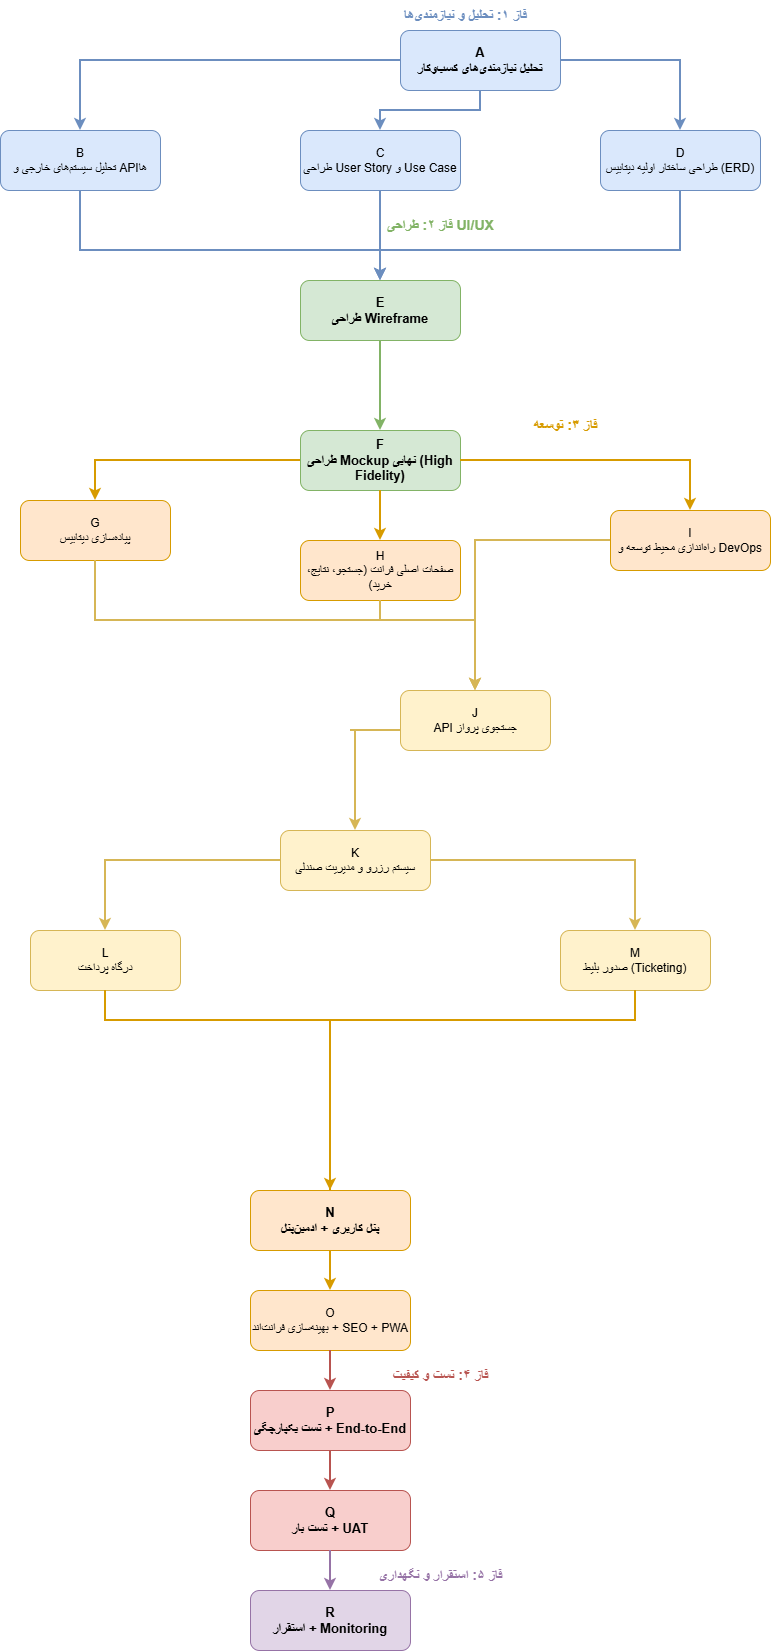

The diagram above was exported from draw.io. Its source (the exported page's mxGraphModel, read from the mxfile embedded in the PNG):
<mxGraphModel dx="2209" dy="1549" grid="1" gridSize="10" guides="1" tooltips="1" connect="1" arrows="1" fold="1" page="1" pageScale="1" pageWidth="1400" pageHeight="1200" background="#ffffff" math="0" shadow="0">
  <root>
    <mxCell id="0" />
    <mxCell id="1" parent="0" />
    <mxCell id="A" parent="1" style="rounded=1;whiteSpace=wrap;html=1;fillColor=#dae8fc;strokeColor=#6c8ebf;fontStyle=1;fontSize=13;align=center;verticalAlign=middle;" value="A&#10;تحلیل نیازمندیهای کسبوکار" vertex="1">
      <mxGeometry height="60" width="160" x="600" y="40" as="geometry" />
    </mxCell>
    <mxCell id="B" parent="1" style="rounded=1;whiteSpace=wrap;html=1;fillColor=#dae8fc;strokeColor=#6c8ebf;fontSize=12;align=center;verticalAlign=middle;" value="B&#10;تحلیل سیستمهای خارجی و APIها" vertex="1">
      <mxGeometry height="60" width="160" x="200" y="140" as="geometry" />
    </mxCell>
    <mxCell id="C" parent="1" style="rounded=1;whiteSpace=wrap;html=1;fillColor=#dae8fc;strokeColor=#6c8ebf;fontSize=12;align=center;verticalAlign=middle;" value="C&#10;طراحی User Story و Use Case" vertex="1">
      <mxGeometry height="60" width="160" x="500" y="140" as="geometry" />
    </mxCell>
    <mxCell id="D" parent="1" style="rounded=1;whiteSpace=wrap;html=1;fillColor=#dae8fc;strokeColor=#6c8ebf;fontSize=12;align=center;verticalAlign=middle;" value="D&#10;طراحی ساختار اولیه دیتابیس (ERD)" vertex="1">
      <mxGeometry height="60" width="160" x="800" y="140" as="geometry" />
    </mxCell>
    <mxCell id="E" parent="1" style="rounded=1;whiteSpace=wrap;html=1;fillColor=#d5e8d4;strokeColor=#82b366;fontStyle=1;fontSize=13;align=center;verticalAlign=middle;" value="E&#10;طراحی Wireframe" vertex="1">
      <mxGeometry height="60" width="160" x="500" y="290" as="geometry" />
    </mxCell>
    <mxCell id="F" parent="1" style="rounded=1;whiteSpace=wrap;html=1;fillColor=#d5e8d4;strokeColor=#82b366;fontStyle=1;fontSize=13;align=center;verticalAlign=middle;" value="F&#10;طراحی Mockup نهایی (High Fidelity)" vertex="1">
      <mxGeometry height="60" width="160" x="500" y="440" as="geometry" />
    </mxCell>
    <mxCell id="G" parent="1" style="rounded=1;whiteSpace=wrap;html=1;fillColor=#ffe6cc;strokeColor=#d79b00;fontSize=12;align=center;verticalAlign=middle;" value="G&#10;پیادهسازی دیتابیس" vertex="1">
      <mxGeometry height="60" width="150" x="220" y="510" as="geometry" />
    </mxCell>
    <mxCell id="H" parent="1" style="rounded=1;whiteSpace=wrap;html=1;fillColor=#ffe6cc;strokeColor=#d79b00;fontSize=12;align=center;verticalAlign=middle;" value="H&#10;صفحات اصلی فرانت (جستجو، نتایج، خرید)" vertex="1">
      <mxGeometry height="60" width="160" x="500" y="550" as="geometry" />
    </mxCell>
    <mxCell id="I" parent="1" style="rounded=1;whiteSpace=wrap;html=1;fillColor=#ffe6cc;strokeColor=#d79b00;fontSize=12;align=center;verticalAlign=middle;" value="I&#10;راهاندازی محیط توسعه و DevOps" vertex="1">
      <mxGeometry height="60" width="160" x="810" y="520" as="geometry" />
    </mxCell>
    <mxCell id="J" parent="1" style="rounded=1;whiteSpace=wrap;html=1;fillColor=#fff2cc;strokeColor=#d6b656;fontSize=12;align=center;verticalAlign=middle;" value="J&#10;API جستجوی پرواز" vertex="1">
      <mxGeometry height="60" width="150" x="600" y="700" as="geometry" />
    </mxCell>
    <mxCell id="L" parent="1" style="rounded=1;whiteSpace=wrap;html=1;fillColor=#fff2cc;strokeColor=#d6b656;fontSize=12;align=center;verticalAlign=middle;" value="L&#10;درگاه پرداخت" vertex="1">
      <mxGeometry height="60" width="150" x="230" y="940" as="geometry" />
    </mxCell>
    <mxCell id="M" parent="1" style="rounded=1;whiteSpace=wrap;html=1;fillColor=#fff2cc;strokeColor=#d6b656;fontSize=12;align=center;verticalAlign=middle;" value="M&#10;صدور بلیط (Ticketing)" vertex="1">
      <mxGeometry height="60" width="150" x="760" y="940" as="geometry" />
    </mxCell>
    <mxCell id="N" parent="1" style="rounded=1;whiteSpace=wrap;html=1;fillColor=#ffe6cc;strokeColor=#d79b00;fontStyle=1;fontSize=13;align=center;verticalAlign=middle;" value="N&#10;پنل کاربری + ادمینپنل" vertex="1">
      <mxGeometry height="60" width="160" x="450" y="1200" as="geometry" />
    </mxCell>
    <mxCell id="O" parent="1" style="rounded=1;whiteSpace=wrap;html=1;fillColor=#ffe6cc;strokeColor=#d79b00;fontSize=12;align=center;verticalAlign=middle;" value="O&#10;بهینهسازی فرانتاند + SEO + PWA" vertex="1">
      <mxGeometry height="60" width="160" x="450" y="1300" as="geometry" />
    </mxCell>
    <mxCell id="P" parent="1" style="rounded=1;whiteSpace=wrap;html=1;fillColor=#f8cecc;strokeColor=#b85450;fontStyle=1;fontSize=13;align=center;verticalAlign=middle;" value="P&#10;تست یکپارچگی + End-to-End" vertex="1">
      <mxGeometry height="60" width="160" x="450" y="1400" as="geometry" />
    </mxCell>
    <mxCell id="Q" parent="1" style="rounded=1;whiteSpace=wrap;html=1;fillColor=#f8cecc;strokeColor=#b85450;fontStyle=1;fontSize=13;align=center;verticalAlign=middle;" value="Q&#10;تست بار + UAT" vertex="1">
      <mxGeometry height="60" width="160" x="450" y="1500" as="geometry" />
    </mxCell>
    <mxCell id="R" parent="1" style="rounded=1;whiteSpace=wrap;html=1;fillColor=#e1d5e7;strokeColor=#9673a6;fontStyle=1;fontSize=13;align=center;verticalAlign=middle;" value="R&#10;استقرار + Monitoring" vertex="1">
      <mxGeometry height="60" width="160" x="450" y="1600" as="geometry" />
    </mxCell>
    <mxCell id="edge1" edge="1" parent="1" source="A" style="edgeStyle=orthogonalEdgeStyle;rounded=0;orthogonalLoop=1;jettySize=auto;html=1;strokeWidth=2;strokeColor=#6c8ebf;" target="B">
      <mxGeometry relative="1" as="geometry" />
    </mxCell>
    <mxCell id="edge2" edge="1" parent="1" source="A" style="edgeStyle=orthogonalEdgeStyle;rounded=0;orthogonalLoop=1;jettySize=auto;html=1;strokeWidth=2;strokeColor=#6c8ebf;" target="C">
      <mxGeometry relative="1" as="geometry" />
    </mxCell>
    <mxCell id="edge3" edge="1" parent="1" source="A" style="edgeStyle=orthogonalEdgeStyle;rounded=0;orthogonalLoop=1;jettySize=auto;html=1;strokeWidth=2;strokeColor=#6c8ebf;" target="D">
      <mxGeometry relative="1" as="geometry" />
    </mxCell>
    <mxCell id="edge4" edge="1" parent="1" source="B" style="edgeStyle=orthogonalEdgeStyle;rounded=0;orthogonalLoop=1;jettySize=auto;html=1;strokeWidth=2;strokeColor=#6c8ebf;" target="E">
      <mxGeometry relative="1" as="geometry">
        <Array as="points">
          <mxPoint x="280" y="260" />
          <mxPoint x="580" y="260" />
        </Array>
      </mxGeometry>
    </mxCell>
    <mxCell id="edge5" edge="1" parent="1" source="C" style="edgeStyle=orthogonalEdgeStyle;rounded=0;orthogonalLoop=1;jettySize=auto;html=1;strokeWidth=2;strokeColor=#6c8ebf;" target="E">
      <mxGeometry relative="1" as="geometry" />
    </mxCell>
    <mxCell id="edge6" edge="1" parent="1" source="D" style="edgeStyle=orthogonalEdgeStyle;rounded=0;orthogonalLoop=1;jettySize=auto;html=1;strokeWidth=2;strokeColor=#6c8ebf;" target="E">
      <mxGeometry relative="1" as="geometry">
        <Array as="points">
          <mxPoint x="880" y="260" />
          <mxPoint x="580" y="260" />
        </Array>
      </mxGeometry>
    </mxCell>
    <mxCell id="edge7" edge="1" parent="1" source="E" style="edgeStyle=orthogonalEdgeStyle;rounded=0;orthogonalLoop=1;jettySize=auto;html=1;strokeWidth=2;strokeColor=#82b366;" target="F">
      <mxGeometry relative="1" as="geometry" />
    </mxCell>
    <mxCell id="edge8" edge="1" parent="1" source="F" style="edgeStyle=orthogonalEdgeStyle;rounded=0;orthogonalLoop=1;jettySize=auto;html=1;strokeWidth=2;strokeColor=#d79b00;" target="G">
      <mxGeometry relative="1" as="geometry" />
    </mxCell>
    <mxCell id="edge9" edge="1" parent="1" source="F" style="edgeStyle=orthogonalEdgeStyle;rounded=0;orthogonalLoop=1;jettySize=auto;html=1;strokeWidth=2;strokeColor=#d79b00;" target="H">
      <mxGeometry relative="1" as="geometry" />
    </mxCell>
    <mxCell id="edge10" edge="1" parent="1" source="F" style="edgeStyle=orthogonalEdgeStyle;rounded=0;orthogonalLoop=1;jettySize=auto;html=1;strokeWidth=2;strokeColor=#d79b00;" target="I">
      <mxGeometry relative="1" as="geometry" />
    </mxCell>
    <mxCell id="edge11" edge="1" parent="1" source="G" style="edgeStyle=orthogonalEdgeStyle;rounded=0;orthogonalLoop=1;jettySize=auto;html=1;strokeWidth=2;strokeColor=#d6b656;" target="J">
      <mxGeometry relative="1" as="geometry">
        <Array as="points">
          <mxPoint x="295" y="630" />
          <mxPoint x="675" y="630" />
        </Array>
      </mxGeometry>
    </mxCell>
    <mxCell id="edge12" edge="1" parent="1" source="H" style="edgeStyle=orthogonalEdgeStyle;rounded=0;orthogonalLoop=1;jettySize=auto;html=1;strokeWidth=2;strokeColor=#d6b656;" target="J">
      <mxGeometry relative="1" as="geometry">
        <Array as="points">
          <mxPoint x="580" y="630" />
          <mxPoint x="675" y="630" />
        </Array>
      </mxGeometry>
    </mxCell>
    <mxCell id="edge13" edge="1" parent="1" source="I" style="edgeStyle=orthogonalEdgeStyle;rounded=0;orthogonalLoop=1;jettySize=auto;html=1;strokeWidth=2;strokeColor=#d6b656;" target="J">
      <mxGeometry relative="1" as="geometry" />
    </mxCell>
    <mxCell id="edge14" edge="1" parent="1" source="J" style="edgeStyle=orthogonalEdgeStyle;rounded=0;orthogonalLoop=1;jettySize=auto;html=1;strokeWidth=2;strokeColor=#d6b656;" target="K">
      <mxGeometry relative="1" as="geometry">
        <Array as="points">
          <mxPoint x="550" y="740" />
          <mxPoint x="550" y="740" />
        </Array>
      </mxGeometry>
    </mxCell>
    <mxCell id="edge15" edge="1" parent="1" source="K" style="edgeStyle=orthogonalEdgeStyle;rounded=0;orthogonalLoop=1;jettySize=auto;html=1;strokeWidth=2;strokeColor=#d6b656;" target="L">
      <mxGeometry relative="1" as="geometry" />
    </mxCell>
    <mxCell id="edge16" edge="1" parent="1" source="K" style="edgeStyle=orthogonalEdgeStyle;rounded=0;orthogonalLoop=1;jettySize=auto;html=1;strokeWidth=2;strokeColor=#d6b656;" target="M">
      <mxGeometry relative="1" as="geometry" />
    </mxCell>
    <mxCell id="edge17" edge="1" parent="1" source="M" style="edgeStyle=orthogonalEdgeStyle;rounded=0;orthogonalLoop=1;jettySize=auto;html=1;strokeWidth=2;strokeColor=#d79b00;exitX=0.5;exitY=1;exitDx=0;exitDy=0;" target="N">
      <mxGeometry relative="1" as="geometry">
        <Array as="points">
          <mxPoint x="835" y="1030" />
          <mxPoint x="530" y="1030" />
        </Array>
      </mxGeometry>
    </mxCell>
    <mxCell id="edge19" edge="1" parent="1" source="N" style="edgeStyle=orthogonalEdgeStyle;rounded=0;orthogonalLoop=1;jettySize=auto;html=1;strokeWidth=2;strokeColor=#d79b00;" target="O">
      <mxGeometry relative="1" as="geometry" />
    </mxCell>
    <mxCell id="edge20" edge="1" parent="1" source="O" style="edgeStyle=orthogonalEdgeStyle;rounded=0;orthogonalLoop=1;jettySize=auto;html=1;strokeWidth=2;strokeColor=#b85450;" target="P">
      <mxGeometry relative="1" as="geometry" />
    </mxCell>
    <mxCell id="edge21" edge="1" parent="1" source="P" style="edgeStyle=orthogonalEdgeStyle;rounded=0;orthogonalLoop=1;jettySize=auto;html=1;strokeWidth=2;strokeColor=#b85450;" target="Q">
      <mxGeometry relative="1" as="geometry" />
    </mxCell>
    <mxCell id="edge22" edge="1" parent="1" source="Q" style="edgeStyle=orthogonalEdgeStyle;rounded=0;orthogonalLoop=1;jettySize=auto;html=1;strokeWidth=2;strokeColor=#9673a6;" target="R">
      <mxGeometry relative="1" as="geometry" />
    </mxCell>
    <mxCell id="phase1-label" parent="1" style="text;html=1;strokeColor=none;fillColor=none;align=center;verticalAlign=middle;fontSize=14;fontStyle=1;fontColor=#6c8ebf;" value="فاز ۱: تحلیل و نیازمندیها" vertex="1">
      <mxGeometry height="30" width="250" x="540" y="10" as="geometry" />
    </mxCell>
    <mxCell id="phase2-label" parent="1" style="text;html=1;strokeColor=none;fillColor=none;align=center;verticalAlign=middle;fontSize=14;fontStyle=1;fontColor=#82b366;" value="فاز ۲: طراحی UI/UX" vertex="1">
      <mxGeometry height="30" width="200" x="540" y="220" as="geometry" />
    </mxCell>
    <mxCell id="phase3-label" parent="1" style="text;html=1;strokeColor=none;fillColor=none;align=center;verticalAlign=middle;fontSize=14;fontStyle=1;fontColor=#d79b00;" value="فاز ۳: توسعه" vertex="1">
      <mxGeometry height="30" width="150" x="690" y="420" as="geometry" />
    </mxCell>
    <mxCell id="phase4-label" parent="1" style="text;html=1;strokeColor=none;fillColor=none;align=center;verticalAlign=middle;fontSize=14;fontStyle=1;fontColor=#b85450;" value="فاز ۴: تست و کیفیت" vertex="1">
      <mxGeometry height="30" width="200" x="540" y="1370" as="geometry" />
    </mxCell>
    <mxCell id="phase5-label" parent="1" style="text;html=1;strokeColor=none;fillColor=none;align=center;verticalAlign=middle;fontSize=14;fontStyle=1;fontColor=#9673a6;" value="فاز ۵: استقرار و نگهداری" vertex="1">
      <mxGeometry height="30" width="220" x="530" y="1570" as="geometry" />
    </mxCell>
    <mxCell id="hYJOnwz0Ee7kaW2a2829-1" edge="1" parent="1" source="L" style="edgeStyle=orthogonalEdgeStyle;rounded=0;orthogonalLoop=1;jettySize=auto;html=1;strokeWidth=2;strokeColor=#d79b00;endArrow=none;endFill=0;" value="">
      <mxGeometry relative="1" as="geometry">
        <Array as="points">
          <mxPoint x="305" y="1030" />
          <mxPoint x="530" y="1030" />
        </Array>
        <mxPoint x="270" y="860" as="sourcePoint" />
        <mxPoint x="530" y="1200" as="targetPoint" />
      </mxGeometry>
    </mxCell>
    <mxCell id="K" parent="1" style="rounded=1;whiteSpace=wrap;html=1;fillColor=#fff2cc;strokeColor=#d6b656;fontSize=12;align=center;verticalAlign=middle;" value="K&#10;سیستم رزرو و مدیریت صندلی" vertex="1">
      <mxGeometry height="60" width="150" x="480" y="840" as="geometry" />
    </mxCell>
  </root>
</mxGraphModel>